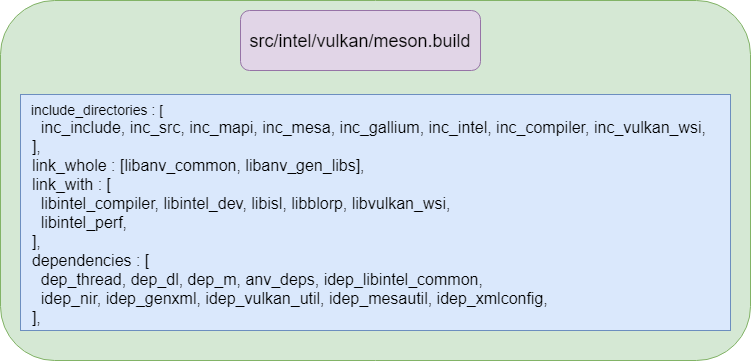

The diagram above was exported from draw.io. Its source (the exported page's mxGraphModel, read from the mxfile embedded in the PNG):
<mxGraphModel dx="1422" dy="824" grid="1" gridSize="10" guides="1" tooltips="1" connect="1" arrows="1" fold="1" page="1" pageScale="1" pageWidth="827" pageHeight="1169" math="0" shadow="0">
  <root>
    <mxCell id="PYCMsUHQqbeYCSTSP-7R-0" />
    <mxCell id="PYCMsUHQqbeYCSTSP-7R-1" parent="PYCMsUHQqbeYCSTSP-7R-0" />
    <mxCell id="PYCMsUHQqbeYCSTSP-7R-2" value="" style="rounded=1;whiteSpace=wrap;html=1;fillColor=#d5e8d4;strokeColor=#82b366;" parent="PYCMsUHQqbeYCSTSP-7R-1" vertex="1">
      <mxGeometry x="240" y="270" width="750" height="360" as="geometry" />
    </mxCell>
    <mxCell id="PYCMsUHQqbeYCSTSP-7R-3" value="&lt;font style=&quot;font-size: 18px&quot;&gt;src/intel/vulkan/meson.build&lt;/font&gt;" style="rounded=1;whiteSpace=wrap;html=1;fillColor=#e1d5e7;strokeColor=#9673a6;" parent="PYCMsUHQqbeYCSTSP-7R-1" vertex="1">
      <mxGeometry x="480" y="280" width="240" height="60" as="geometry" />
    </mxCell>
    <mxCell id="PYCMsUHQqbeYCSTSP-7R-5" value="&lt;div&gt;&lt;font style=&quot;font-size: 14px&quot;&gt;&amp;nbsp; include_directories : [&lt;/font&gt;&lt;/div&gt;&lt;div&gt;&lt;font size=&quot;3&quot;&gt;&amp;nbsp; &amp;nbsp; inc_include, inc_src, inc_mapi, inc_mesa, inc_gallium, inc_intel, inc_compiler, inc_vulkan_wsi,&lt;/font&gt;&lt;/div&gt;&lt;div&gt;&lt;font size=&quot;3&quot;&gt;&amp;nbsp; ],&lt;/font&gt;&lt;/div&gt;&lt;div&gt;&lt;font size=&quot;3&quot;&gt;&amp;nbsp; link_whole : [libanv_common, libanv_gen_libs],&lt;/font&gt;&lt;/div&gt;&lt;div&gt;&lt;font size=&quot;3&quot;&gt;&amp;nbsp; link_with : [&lt;/font&gt;&lt;/div&gt;&lt;div&gt;&lt;font size=&quot;3&quot;&gt;&amp;nbsp; &amp;nbsp; libintel_compiler, libintel_dev, libisl, libblorp, libvulkan_wsi,&lt;/font&gt;&lt;/div&gt;&lt;div&gt;&lt;font size=&quot;3&quot;&gt;&amp;nbsp; &amp;nbsp; libintel_perf,&lt;/font&gt;&lt;/div&gt;&lt;div&gt;&lt;font size=&quot;3&quot;&gt;&amp;nbsp; ],&lt;/font&gt;&lt;/div&gt;&lt;div&gt;&lt;font size=&quot;3&quot;&gt;&amp;nbsp; dependencies : [&lt;/font&gt;&lt;/div&gt;&lt;div&gt;&lt;font size=&quot;3&quot;&gt;&amp;nbsp; &amp;nbsp; dep_thread, dep_dl, dep_m, anv_deps, idep_libintel_common,&lt;/font&gt;&lt;/div&gt;&lt;div&gt;&lt;font size=&quot;3&quot;&gt;&amp;nbsp; &amp;nbsp; idep_nir, idep_genxml, idep_vulkan_util, idep_mesautil, idep_xmlconfig,&lt;/font&gt;&lt;/div&gt;&lt;div&gt;&lt;font size=&quot;3&quot;&gt;&amp;nbsp; ],&lt;/font&gt;&lt;/div&gt;" style="text;html=1;fillColor=#dae8fc;strokeColor=#6c8ebf;" parent="PYCMsUHQqbeYCSTSP-7R-1" vertex="1">
      <mxGeometry x="260" y="364" width="710" height="236" as="geometry" />
    </mxCell>
  </root>
</mxGraphModel>